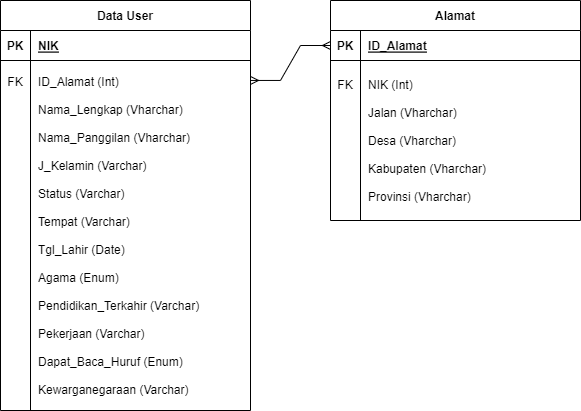

The diagram above was exported from draw.io. Its source (the exported page's mxGraphModel, read from the mxfile embedded in the PNG):
<mxGraphModel dx="868" dy="417" grid="1" gridSize="10" guides="1" tooltips="1" connect="1" arrows="1" fold="1" page="1" pageScale="1" pageWidth="850" pageHeight="1100" math="0" shadow="0" extFonts="Permanent Marker^https://fonts.googleapis.com/css?family=Permanent+Marker">
  <root>
    <mxCell id="0" />
    <mxCell id="1" parent="0" />
    <mxCell id="C-vyLk0tnHw3VtMMgP7b-2" value="Alamat" style="shape=table;startSize=30;container=1;collapsible=1;childLayout=tableLayout;fixedRows=1;rowLines=0;fontStyle=1;align=center;resizeLast=1;" parent="1" vertex="1">
      <mxGeometry x="440" y="30" width="250" height="220" as="geometry" />
    </mxCell>
    <mxCell id="C-vyLk0tnHw3VtMMgP7b-3" value="" style="shape=partialRectangle;collapsible=0;dropTarget=0;pointerEvents=0;fillColor=none;points=[[0,0.5],[1,0.5]];portConstraint=eastwest;top=0;left=0;right=0;bottom=1;" parent="C-vyLk0tnHw3VtMMgP7b-2" vertex="1">
      <mxGeometry y="30" width="250" height="30" as="geometry" />
    </mxCell>
    <mxCell id="C-vyLk0tnHw3VtMMgP7b-4" value="PK" style="shape=partialRectangle;overflow=hidden;connectable=0;fillColor=none;top=0;left=0;bottom=0;right=0;fontStyle=1;" parent="C-vyLk0tnHw3VtMMgP7b-3" vertex="1">
      <mxGeometry width="30" height="30" as="geometry">
        <mxRectangle width="30" height="30" as="alternateBounds" />
      </mxGeometry>
    </mxCell>
    <mxCell id="C-vyLk0tnHw3VtMMgP7b-5" value="ID_Alamat" style="shape=partialRectangle;overflow=hidden;connectable=0;fillColor=none;top=0;left=0;bottom=0;right=0;align=left;spacingLeft=6;fontStyle=5;" parent="C-vyLk0tnHw3VtMMgP7b-3" vertex="1">
      <mxGeometry x="30" width="220" height="30" as="geometry">
        <mxRectangle width="220" height="30" as="alternateBounds" />
      </mxGeometry>
    </mxCell>
    <mxCell id="C-vyLk0tnHw3VtMMgP7b-6" value="" style="shape=partialRectangle;collapsible=0;dropTarget=0;pointerEvents=0;fillColor=none;points=[[0,0.5],[1,0.5]];portConstraint=eastwest;top=0;left=0;right=0;bottom=0;" parent="C-vyLk0tnHw3VtMMgP7b-2" vertex="1">
      <mxGeometry y="60" width="250" height="160" as="geometry" />
    </mxCell>
    <mxCell id="C-vyLk0tnHw3VtMMgP7b-7" value="FK&#10;&#10;&#10;&#10;&#10;&#10;&#10;&#10;" style="shape=partialRectangle;overflow=hidden;connectable=0;fillColor=none;top=0;left=0;bottom=0;right=0;" parent="C-vyLk0tnHw3VtMMgP7b-6" vertex="1">
      <mxGeometry width="30" height="160" as="geometry">
        <mxRectangle width="30" height="160" as="alternateBounds" />
      </mxGeometry>
    </mxCell>
    <mxCell id="C-vyLk0tnHw3VtMMgP7b-8" value="NIK (Int)&#10;&#10;Jalan (Vharchar)&#10;&#10;Desa (Vharchar)&#10;&#10;Kabupaten (Vharchar)&#10;&#10;Provinsi (Vharchar)" style="shape=partialRectangle;overflow=hidden;connectable=0;fillColor=none;top=0;left=0;bottom=0;right=0;align=left;spacingLeft=6;" parent="C-vyLk0tnHw3VtMMgP7b-6" vertex="1">
      <mxGeometry x="30" width="220" height="160" as="geometry">
        <mxRectangle width="220" height="160" as="alternateBounds" />
      </mxGeometry>
    </mxCell>
    <mxCell id="e46BkLINcXFwsd8eVlL9-8" value="" style="shape=partialRectangle;overflow=hidden;connectable=0;fillColor=none;top=0;left=0;bottom=0;right=0;" vertex="1" parent="1">
      <mxGeometry x="450" y="240" width="30" height="30" as="geometry">
        <mxRectangle width="30" height="30" as="alternateBounds" />
      </mxGeometry>
    </mxCell>
    <mxCell id="e46BkLINcXFwsd8eVlL9-9" value="" style="shape=partialRectangle;overflow=hidden;connectable=0;fillColor=none;top=0;left=0;bottom=0;right=0;" vertex="1" parent="1">
      <mxGeometry x="450" y="270" width="30" height="30" as="geometry">
        <mxRectangle width="30" height="30" as="alternateBounds" />
      </mxGeometry>
    </mxCell>
    <mxCell id="e46BkLINcXFwsd8eVlL9-10" value="" style="shape=partialRectangle;overflow=hidden;connectable=0;fillColor=none;top=0;left=0;bottom=0;right=0;" vertex="1" parent="1">
      <mxGeometry x="450" y="300" width="30" height="30" as="geometry">
        <mxRectangle width="30" height="30" as="alternateBounds" />
      </mxGeometry>
    </mxCell>
    <mxCell id="e46BkLINcXFwsd8eVlL9-12" value="Data User" style="shape=table;startSize=30;container=1;collapsible=1;childLayout=tableLayout;fixedRows=1;rowLines=0;fontStyle=1;align=center;resizeLast=1;" vertex="1" parent="1">
      <mxGeometry x="110" y="30" width="250" height="410" as="geometry" />
    </mxCell>
    <mxCell id="e46BkLINcXFwsd8eVlL9-13" value="" style="shape=partialRectangle;collapsible=0;dropTarget=0;pointerEvents=0;fillColor=none;points=[[0,0.5],[1,0.5]];portConstraint=eastwest;top=0;left=0;right=0;bottom=1;" vertex="1" parent="e46BkLINcXFwsd8eVlL9-12">
      <mxGeometry y="30" width="250" height="30" as="geometry" />
    </mxCell>
    <mxCell id="e46BkLINcXFwsd8eVlL9-14" value="PK" style="shape=partialRectangle;overflow=hidden;connectable=0;fillColor=none;top=0;left=0;bottom=0;right=0;fontStyle=1;" vertex="1" parent="e46BkLINcXFwsd8eVlL9-13">
      <mxGeometry width="30" height="30" as="geometry">
        <mxRectangle width="30" height="30" as="alternateBounds" />
      </mxGeometry>
    </mxCell>
    <mxCell id="e46BkLINcXFwsd8eVlL9-15" value="NIK" style="shape=partialRectangle;overflow=hidden;connectable=0;fillColor=none;top=0;left=0;bottom=0;right=0;align=left;spacingLeft=6;fontStyle=5;" vertex="1" parent="e46BkLINcXFwsd8eVlL9-13">
      <mxGeometry x="30" width="220" height="30" as="geometry">
        <mxRectangle width="220" height="30" as="alternateBounds" />
      </mxGeometry>
    </mxCell>
    <mxCell id="e46BkLINcXFwsd8eVlL9-16" value="" style="shape=partialRectangle;collapsible=0;dropTarget=0;pointerEvents=0;fillColor=none;points=[[0,0.5],[1,0.5]];portConstraint=eastwest;top=0;left=0;right=0;bottom=0;" vertex="1" parent="e46BkLINcXFwsd8eVlL9-12">
      <mxGeometry y="60" width="250" height="350" as="geometry" />
    </mxCell>
    <mxCell id="e46BkLINcXFwsd8eVlL9-17" value="FK&#10;&#10;&#10;&#10;&#10;&#10;&#10;&#10;&#10;&#10;&#10;&#10;&#10;&#10;&#10;&#10;&#10;&#10;&#10;&#10;&#10;&#10;" style="shape=partialRectangle;overflow=hidden;connectable=0;fillColor=none;top=0;left=0;bottom=0;right=0;" vertex="1" parent="e46BkLINcXFwsd8eVlL9-16">
      <mxGeometry width="30" height="350" as="geometry">
        <mxRectangle width="30" height="350" as="alternateBounds" />
      </mxGeometry>
    </mxCell>
    <mxCell id="e46BkLINcXFwsd8eVlL9-18" value="ID_Alamat (Int)&#10;&#10;Nama_Lengkap (Vharchar)&#10;&#10;Nama_Panggilan (Vharchar)&#10;&#10;J_Kelamin (Varchar)&#10;&#10;Status (Varchar)&#10;&#10;Tempat (Varchar)&#10;&#10;Tgl_Lahir (Date)&#10;&#10;Agama (Enum)&#10;&#10;Pendidikan_Terkahir (Varchar)&#10;&#10;Pekerjaan (Varchar)&#10;&#10;Dapat_Baca_Huruf (Enum)&#10;&#10;Kewarganegaraan (Varchar)" style="shape=partialRectangle;overflow=hidden;connectable=0;fillColor=none;top=0;left=0;bottom=0;right=0;align=left;spacingLeft=6;" vertex="1" parent="e46BkLINcXFwsd8eVlL9-16">
      <mxGeometry x="30" width="220" height="350" as="geometry">
        <mxRectangle width="220" height="350" as="alternateBounds" />
      </mxGeometry>
    </mxCell>
    <mxCell id="e46BkLINcXFwsd8eVlL9-27" value="" style="edgeStyle=entityRelationEdgeStyle;fontSize=12;html=1;endArrow=ERmany;startArrow=ERmany;rounded=0;entryX=0;entryY=0.5;entryDx=0;entryDy=0;exitX=1;exitY=0.057;exitDx=0;exitDy=0;exitPerimeter=0;" edge="1" parent="1" source="e46BkLINcXFwsd8eVlL9-16" target="C-vyLk0tnHw3VtMMgP7b-3">
      <mxGeometry width="100" height="100" relative="1" as="geometry">
        <mxPoint x="370" y="105" as="sourcePoint" />
        <mxPoint x="460" y="340" as="targetPoint" />
      </mxGeometry>
    </mxCell>
  </root>
</mxGraphModel>